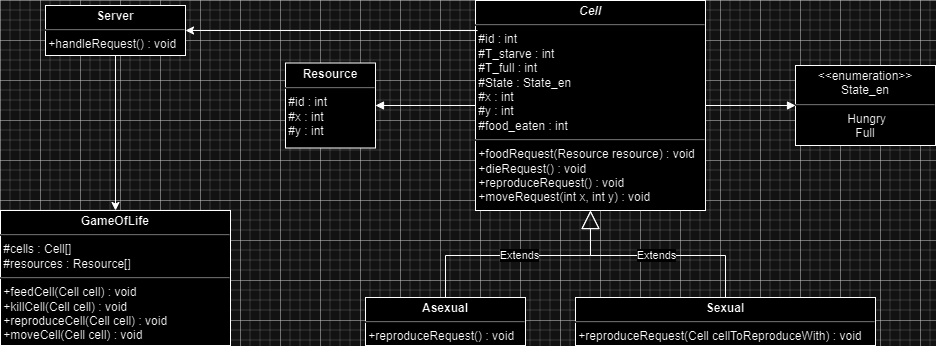

The diagram above was exported from draw.io. Its source (the exported page's mxGraphModel, read from the mxfile embedded in the PNG):
<mxGraphModel dx="1434" dy="756" grid="1" gridSize="10" guides="1" tooltips="1" connect="1" arrows="1" fold="1" page="1" pageScale="1" pageWidth="850" pageHeight="1100" math="0" shadow="0">
  <root>
    <mxCell id="0" />
    <mxCell id="1" parent="0" />
    <mxCell id="MxErGI7ZO-yGuUe_Lzzk-43" style="edgeStyle=orthogonalEdgeStyle;rounded=0;orthogonalLoop=1;jettySize=auto;html=1;exitX=0.5;exitY=1;exitDx=0;exitDy=0;entryX=0.5;entryY=0;entryDx=0;entryDy=0;" parent="1" source="MxErGI7ZO-yGuUe_Lzzk-8" target="MxErGI7ZO-yGuUe_Lzzk-41" edge="1">
      <mxGeometry relative="1" as="geometry" />
    </mxCell>
    <mxCell id="MxErGI7ZO-yGuUe_Lzzk-8" value="&lt;p style=&quot;margin:0px;margin-top:4px;text-align:center;&quot;&gt;&lt;b&gt;Server&lt;/b&gt;&lt;/p&gt;&lt;hr&gt;&amp;nbsp;+handleRequest() : void&lt;hr&gt;" style="verticalAlign=top;align=left;overflow=fill;html=1;whiteSpace=wrap;" parent="1" vertex="1">
      <mxGeometry x="325" y="125" width="140" height="50" as="geometry" />
    </mxCell>
    <mxCell id="MxErGI7ZO-yGuUe_Lzzk-10" value="&lt;p style=&quot;margin:0px;margin-top:4px;text-align:center;&quot;&gt;&lt;b style=&quot;background-color: initial;&quot;&gt;&lt;i&gt;Cell&lt;/i&gt;&lt;/b&gt;&lt;/p&gt;&lt;hr&gt;&amp;nbsp;#id : int&lt;div&gt;&amp;nbsp;#T_starve : int&lt;div&gt;&amp;nbsp;#T_full : int&lt;/div&gt;&lt;div&gt;&amp;nbsp;#State : State_en&lt;/div&gt;&lt;div&gt;&amp;nbsp;#x : int&lt;/div&gt;&lt;div&gt;&amp;nbsp;#y : int&lt;br&gt;&amp;nbsp;#food_eaten : int&lt;br&gt;&lt;hr&gt;&amp;nbsp;+foodRequest(Resource resource) : void&lt;/div&gt;&lt;div&gt;&amp;nbsp;+dieRequest() : void&lt;/div&gt;&lt;div&gt;&amp;nbsp;+reproduceRequest() : void&lt;/div&gt;&lt;div&gt;&amp;nbsp;+moveRequest(int x, int y) : void&lt;br&gt;&lt;hr&gt;&lt;/div&gt;&lt;/div&gt;" style="verticalAlign=top;align=left;overflow=fill;html=1;whiteSpace=wrap;" parent="1" vertex="1">
      <mxGeometry x="755" y="120" width="230" height="210" as="geometry" />
    </mxCell>
    <mxCell id="MxErGI7ZO-yGuUe_Lzzk-27" value="&lt;p style=&quot;margin:0px;margin-top:4px;text-align:center;&quot;&gt;&amp;lt;&amp;lt;enumeration&amp;gt;&amp;gt;&lt;/p&gt;&lt;div style=&quot;text-align: center;&quot;&gt;State_en&lt;/div&gt;&lt;hr&gt;&lt;div style=&quot;text-align: center;&quot;&gt;&lt;span style=&quot;background-color: initial;&quot;&gt;&amp;nbsp;&lt;/span&gt;&lt;span style=&quot;background-color: initial;&quot;&gt;Hungry&lt;/span&gt;&lt;/div&gt;&lt;div style=&quot;text-align: center;&quot;&gt;Full&lt;/div&gt;&lt;div&gt;&lt;/div&gt;" style="verticalAlign=top;align=left;overflow=fill;html=1;whiteSpace=wrap;" parent="1" vertex="1">
      <mxGeometry x="1075" y="185" width="140" height="80" as="geometry" />
    </mxCell>
    <mxCell id="MxErGI7ZO-yGuUe_Lzzk-28" value="" style="endArrow=block;endFill=1;html=1;edgeStyle=orthogonalEdgeStyle;align=left;verticalAlign=top;rounded=0;exitX=1;exitY=0.5;exitDx=0;exitDy=0;entryX=0;entryY=0.5;entryDx=0;entryDy=0;" parent="1" source="MxErGI7ZO-yGuUe_Lzzk-10" target="MxErGI7ZO-yGuUe_Lzzk-27" edge="1">
      <mxGeometry x="-1" relative="1" as="geometry">
        <mxPoint x="765" y="355" as="sourcePoint" />
        <mxPoint x="925" y="355" as="targetPoint" />
      </mxGeometry>
    </mxCell>
    <mxCell id="MxErGI7ZO-yGuUe_Lzzk-30" value="&lt;p style=&quot;margin:0px;margin-top:4px;text-align:center;&quot;&gt;&lt;b&gt;Resource&lt;/b&gt;&lt;/p&gt;&lt;hr&gt;&amp;nbsp;#id : int&lt;div&gt;&lt;div&gt;&amp;nbsp;#x : int&lt;/div&gt;&lt;div&gt;&amp;nbsp;#y : int&lt;br&gt;&lt;br&gt;&lt;/div&gt;&lt;/div&gt;" style="verticalAlign=top;align=left;overflow=fill;html=1;whiteSpace=wrap;" parent="1" vertex="1">
      <mxGeometry x="565" y="182.5" width="90" height="85" as="geometry" />
    </mxCell>
    <mxCell id="MxErGI7ZO-yGuUe_Lzzk-32" value="" style="endArrow=block;endFill=1;html=1;edgeStyle=orthogonalEdgeStyle;align=left;verticalAlign=top;rounded=0;exitX=0;exitY=0.5;exitDx=0;exitDy=0;entryX=1;entryY=0.5;entryDx=0;entryDy=0;" parent="1" source="MxErGI7ZO-yGuUe_Lzzk-10" target="MxErGI7ZO-yGuUe_Lzzk-30" edge="1">
      <mxGeometry x="-1" relative="1" as="geometry">
        <mxPoint x="1085" y="185" as="sourcePoint" />
        <mxPoint x="995" y="235" as="targetPoint" />
      </mxGeometry>
    </mxCell>
    <mxCell id="MxErGI7ZO-yGuUe_Lzzk-33" value="Extends" style="endArrow=block;endSize=16;endFill=0;html=1;rounded=0;entryX=0.5;entryY=1;entryDx=0;entryDy=0;" parent="1" source="MxErGI7ZO-yGuUe_Lzzk-35" target="MxErGI7ZO-yGuUe_Lzzk-10" edge="1">
      <mxGeometry width="160" relative="1" as="geometry">
        <mxPoint x="725" y="415" as="sourcePoint" />
        <mxPoint x="925" y="325" as="targetPoint" />
        <Array as="points">
          <mxPoint x="725" y="375" />
          <mxPoint x="870" y="375" />
        </Array>
      </mxGeometry>
    </mxCell>
    <mxCell id="MxErGI7ZO-yGuUe_Lzzk-34" value="Extends" style="endArrow=block;endSize=16;endFill=0;html=1;rounded=0;exitX=0.5;exitY=0;exitDx=0;exitDy=0;entryX=0.5;entryY=1;entryDx=0;entryDy=0;" parent="1" source="MxErGI7ZO-yGuUe_Lzzk-40" target="MxErGI7ZO-yGuUe_Lzzk-10" edge="1">
      <mxGeometry width="160" relative="1" as="geometry">
        <mxPoint x="1005.1250000000002" y="417.45500000000004" as="sourcePoint" />
        <mxPoint x="865" y="335" as="targetPoint" />
        <Array as="points">
          <mxPoint x="1005" y="375" />
          <mxPoint x="870" y="375" />
        </Array>
      </mxGeometry>
    </mxCell>
    <mxCell id="MxErGI7ZO-yGuUe_Lzzk-35" value="&lt;p style=&quot;margin:0px;margin-top:4px;text-align:center;&quot;&gt;&lt;b&gt;Asexual&lt;/b&gt;&lt;/p&gt;&lt;hr&gt;&amp;nbsp;+reproduceRequest() : void&lt;hr&gt;" style="verticalAlign=top;align=left;overflow=fill;html=1;whiteSpace=wrap;" parent="1" vertex="1">
      <mxGeometry x="645" y="417" width="160" height="48" as="geometry" />
    </mxCell>
    <mxCell id="MxErGI7ZO-yGuUe_Lzzk-40" value="&lt;p style=&quot;margin:0px;margin-top:4px;text-align:center;&quot;&gt;&lt;b&gt;Sexual&lt;/b&gt;&lt;/p&gt;&lt;hr&gt;&amp;nbsp;+reproduceRequest(Cell cellToReproduceWith) : void&lt;hr&gt;" style="verticalAlign=top;align=left;overflow=fill;html=1;whiteSpace=wrap;" parent="1" vertex="1">
      <mxGeometry x="855" y="417" width="300" height="48" as="geometry" />
    </mxCell>
    <mxCell id="MxErGI7ZO-yGuUe_Lzzk-41" value="&lt;p style=&quot;margin:0px;margin-top:4px;text-align:center;&quot;&gt;&lt;b&gt;GameOfLife&lt;/b&gt;&lt;/p&gt;&lt;hr&gt;&amp;nbsp;#cells : Cell[]&lt;div&gt;&amp;nbsp;#resources : Resource[]&lt;br&gt;&lt;div&gt;&lt;div&gt;&lt;hr&gt;&amp;nbsp;+feedCell(Cell cell) : void&lt;/div&gt;&lt;div&gt;&amp;nbsp;+killCell(Cell cell) : void&lt;/div&gt;&lt;div&gt;&amp;nbsp;+reproduceCell(Cell cell) : void&lt;/div&gt;&lt;div&gt;&amp;nbsp;+moveCell(Cell cell) : void&lt;/div&gt;&lt;div&gt;&lt;hr&gt;&lt;/div&gt;&lt;/div&gt;&lt;/div&gt;" style="verticalAlign=top;align=left;overflow=fill;html=1;whiteSpace=wrap;" parent="1" vertex="1">
      <mxGeometry x="280" y="330" width="230" height="135" as="geometry" />
    </mxCell>
    <mxCell id="MxErGI7ZO-yGuUe_Lzzk-42" style="edgeStyle=orthogonalEdgeStyle;rounded=0;orthogonalLoop=1;jettySize=auto;html=1;exitX=0.009;exitY=0.143;exitDx=0;exitDy=0;entryX=1;entryY=0.5;entryDx=0;entryDy=0;exitPerimeter=0;" parent="1" source="MxErGI7ZO-yGuUe_Lzzk-10" target="MxErGI7ZO-yGuUe_Lzzk-8" edge="1">
      <mxGeometry relative="1" as="geometry" />
    </mxCell>
  </root>
</mxGraphModel>